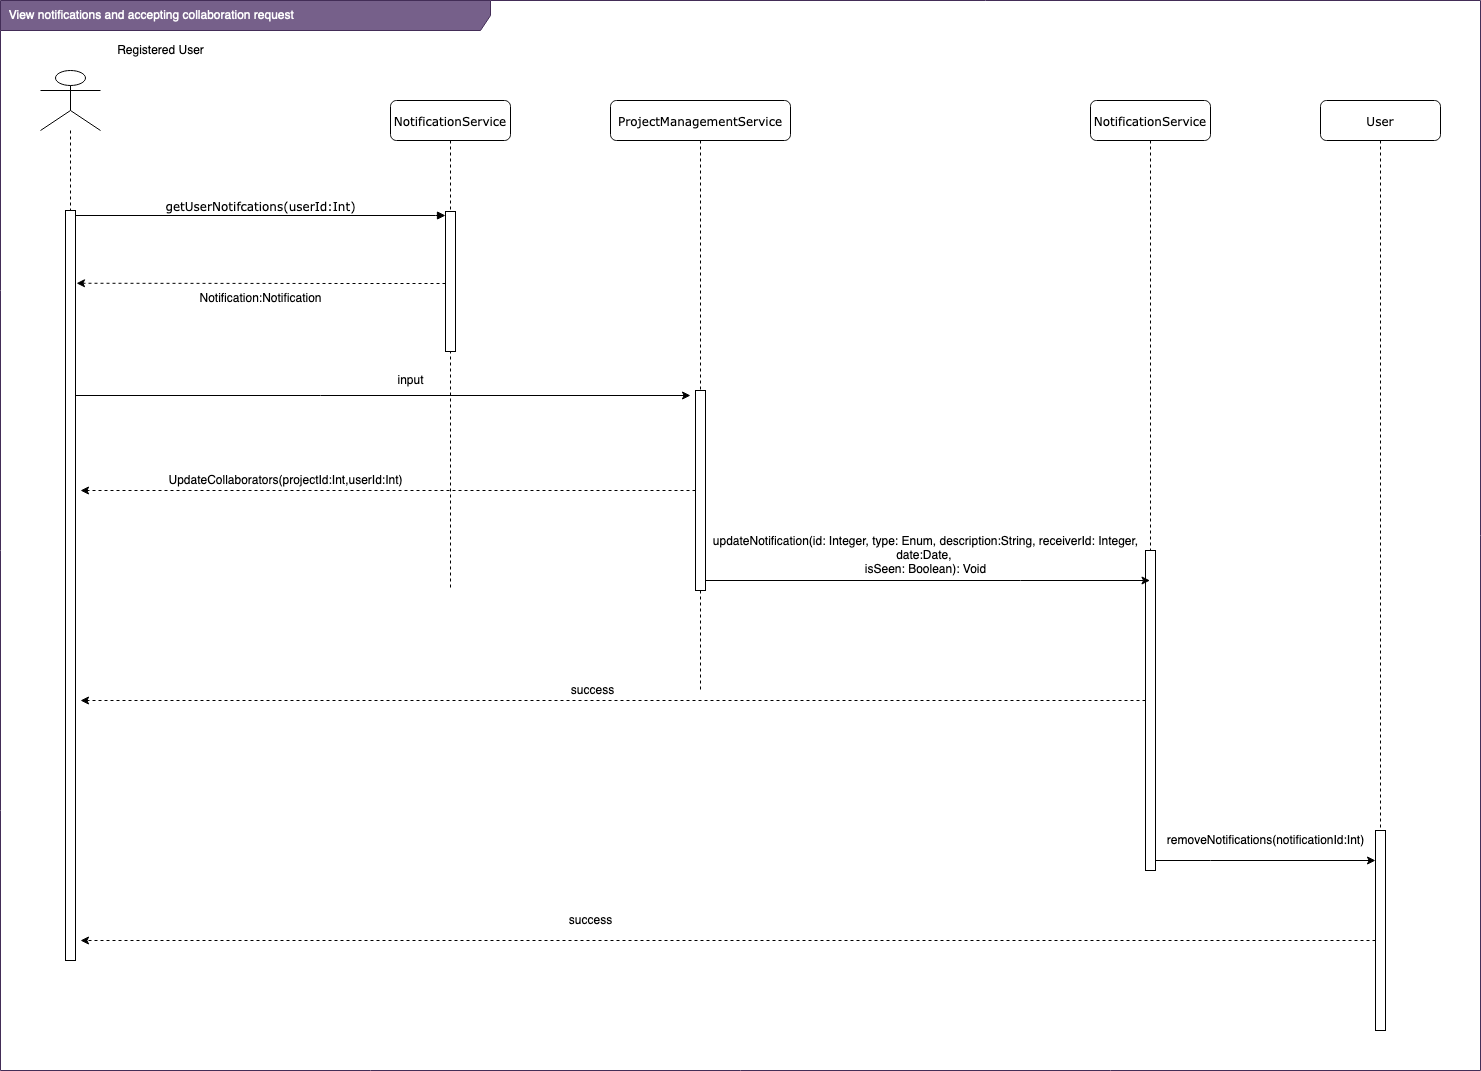

The diagram above was exported from draw.io. Its source (the exported page's mxGraphModel, read from the mxfile embedded in the PNG):
<mxGraphModel dx="2046" dy="1478" grid="1" gridSize="10" guides="1" tooltips="1" connect="1" arrows="1" fold="1" page="1" pageScale="1" pageWidth="1100" pageHeight="850" background="#ffffff" math="0" shadow="0">
  <root>
    <mxCell id="0" />
    <mxCell id="1" parent="0" />
    <mxCell id="7baba1c4bc27f4b0-2" value="NotificationService" style="shape=umlLifeline;perimeter=lifelinePerimeter;whiteSpace=wrap;html=1;container=1;collapsible=0;recursiveResize=0;outlineConnect=0;rounded=1;shadow=0;comic=0;labelBackgroundColor=none;strokeWidth=1;fontFamily=Verdana;fontSize=12;align=center;" parent="1" vertex="1">
      <mxGeometry x="310" y="80" width="120" height="490" as="geometry" />
    </mxCell>
    <mxCell id="oCC8DUV9iAUQauQyOXOX-15" value="" style="html=1;points=[];perimeter=orthogonalPerimeter;" parent="7baba1c4bc27f4b0-2" vertex="1">
      <mxGeometry x="55" y="111" width="10" height="140" as="geometry" />
    </mxCell>
    <mxCell id="7baba1c4bc27f4b0-3" value="ProjectManagementService" style="shape=umlLifeline;perimeter=lifelinePerimeter;whiteSpace=wrap;html=1;container=1;collapsible=0;recursiveResize=0;outlineConnect=0;rounded=1;shadow=0;comic=0;labelBackgroundColor=none;strokeWidth=1;fontFamily=Verdana;fontSize=12;align=center;" parent="1" vertex="1">
      <mxGeometry x="530" y="80" width="180" height="590" as="geometry" />
    </mxCell>
    <mxCell id="7baba1c4bc27f4b0-13" value="" style="html=1;points=[];perimeter=orthogonalPerimeter;rounded=0;shadow=0;comic=0;labelBackgroundColor=none;strokeWidth=1;fontFamily=Verdana;fontSize=12;align=center;" parent="7baba1c4bc27f4b0-3" vertex="1">
      <mxGeometry x="85" y="290" width="10" height="200" as="geometry" />
    </mxCell>
    <mxCell id="7baba1c4bc27f4b0-11" value="getUserNotifcations(userId:Int)" style="html=1;verticalAlign=bottom;endArrow=block;entryX=0;entryY=0;labelBackgroundColor=none;fontFamily=Verdana;fontSize=12;edgeStyle=elbowEdgeStyle;elbow=vertical;" parent="1" source="7baba1c4bc27f4b0-9" edge="1">
      <mxGeometry relative="1" as="geometry">
        <mxPoint x="220" y="190" as="sourcePoint" />
        <mxPoint x="365" y="195.00000000000023" as="targetPoint" />
      </mxGeometry>
    </mxCell>
    <mxCell id="s1vAKzfiIpUgPw6w3uPD-1" value="&lt;div align=&quot;left&quot;&gt;&amp;nbsp; View notifications and accepting collaboration request&lt;/div&gt;" style="shape=umlFrame;whiteSpace=wrap;html=1;width=490;height=30;align=left;fillColor=#76608a;strokeColor=#432D57;fontColor=#ffffff;" parent="1" vertex="1">
      <mxGeometry x="-80" y="-20" width="1480" height="1070" as="geometry" />
    </mxCell>
    <mxCell id="s1vAKzfiIpUgPw6w3uPD-11" value="Registered User" style="text;html=1;align=center;verticalAlign=middle;resizable=0;points=[];autosize=1;" parent="1" vertex="1">
      <mxGeometry x="30" y="20" width="100" height="20" as="geometry" />
    </mxCell>
    <mxCell id="s1vAKzfiIpUgPw6w3uPD-17" value="&lt;div&gt;Notification:Notification&lt;/div&gt;&lt;div&gt;&lt;br&gt;&lt;/div&gt;" style="text;html=1;align=center;verticalAlign=middle;resizable=0;points=[];autosize=1;" parent="1" vertex="1">
      <mxGeometry x="110" y="270" width="140" height="30" as="geometry" />
    </mxCell>
    <mxCell id="oCC8DUV9iAUQauQyOXOX-3" value="input" style="text;html=1;align=center;verticalAlign=middle;resizable=0;points=[];autosize=1;" parent="1" vertex="1">
      <mxGeometry x="310" y="350" width="40" height="20" as="geometry" />
    </mxCell>
    <mxCell id="oCC8DUV9iAUQauQyOXOX-8" value="UpdateCollaborators(projectId:Int,userId:Int)" style="text;html=1;align=center;verticalAlign=middle;resizable=0;points=[];autosize=1;" parent="1" vertex="1">
      <mxGeometry x="80" y="450" width="250" height="20" as="geometry" />
    </mxCell>
    <mxCell id="oCC8DUV9iAUQauQyOXOX-34" value="NotificationService" style="shape=umlLifeline;perimeter=lifelinePerimeter;whiteSpace=wrap;html=1;container=1;collapsible=0;recursiveResize=0;outlineConnect=0;rounded=1;shadow=0;comic=0;labelBackgroundColor=none;strokeWidth=1;fontFamily=Verdana;fontSize=12;align=center;" parent="1" vertex="1">
      <mxGeometry x="1010" y="80" width="120" height="770" as="geometry" />
    </mxCell>
    <mxCell id="oCC8DUV9iAUQauQyOXOX-37" style="edgeStyle=orthogonalEdgeStyle;rounded=0;orthogonalLoop=1;jettySize=auto;html=1;" parent="1" source="7baba1c4bc27f4b0-9" edge="1">
      <mxGeometry relative="1" as="geometry">
        <Array as="points">
          <mxPoint x="240" y="375" />
          <mxPoint x="240" y="375" />
        </Array>
        <mxPoint x="610" y="375" as="targetPoint" />
      </mxGeometry>
    </mxCell>
    <mxCell id="oCC8DUV9iAUQauQyOXOX-40" value="updateNotification(id: Integer, type: Enum, description:String, receiverId: Integer, &lt;br&gt;date:Date,&amp;nbsp;&lt;br&gt;isSeen: Boolean): Void" style="text;html=1;align=center;verticalAlign=middle;resizable=0;points=[];autosize=1;" parent="1" vertex="1">
      <mxGeometry x="625" y="510" width="440" height="50" as="geometry" />
    </mxCell>
    <mxCell id="oCC8DUV9iAUQauQyOXOX-41" style="edgeStyle=orthogonalEdgeStyle;rounded=0;orthogonalLoop=1;jettySize=auto;html=1;dashed=1;" parent="1" source="oCC8DUV9iAUQauQyOXOX-35" edge="1">
      <mxGeometry relative="1" as="geometry">
        <mxPoint y="680" as="targetPoint" />
        <Array as="points">
          <mxPoint x="580" y="680" />
          <mxPoint x="580" y="680" />
        </Array>
      </mxGeometry>
    </mxCell>
    <mxCell id="7baba1c4bc27f4b0-9" value="" style="html=1;points=[];perimeter=orthogonalPerimeter;rounded=0;shadow=0;comic=0;labelBackgroundColor=none;strokeWidth=1;fontFamily=Verdana;fontSize=12;align=center;" parent="1" vertex="1">
      <mxGeometry x="-15" y="190" width="10" height="750" as="geometry" />
    </mxCell>
    <mxCell id="s1vAKzfiIpUgPw6w3uPD-9" value="" style="shape=umlLifeline;participant=umlActor;perimeter=lifelinePerimeter;whiteSpace=wrap;html=1;container=1;collapsible=0;recursiveResize=0;verticalAlign=top;spacingTop=36;labelBackgroundColor=#ffffff;outlineConnect=0;strokeWidth=1;size=60;" parent="1" vertex="1">
      <mxGeometry x="-40" y="50" width="60" height="140" as="geometry" />
    </mxCell>
    <mxCell id="oCC8DUV9iAUQauQyOXOX-45" value="success" style="text;html=1;align=center;verticalAlign=middle;resizable=0;points=[];autosize=1;" parent="1" vertex="1">
      <mxGeometry x="482" y="660" width="60" height="20" as="geometry" />
    </mxCell>
    <mxCell id="oCC8DUV9iAUQauQyOXOX-48" style="edgeStyle=orthogonalEdgeStyle;rounded=0;orthogonalLoop=1;jettySize=auto;html=1;" parent="1" source="oCC8DUV9iAUQauQyOXOX-35" target="oCC8DUV9iAUQauQyOXOX-47" edge="1">
      <mxGeometry relative="1" as="geometry">
        <Array as="points">
          <mxPoint x="1130" y="840" />
          <mxPoint x="1130" y="840" />
        </Array>
      </mxGeometry>
    </mxCell>
    <mxCell id="oCC8DUV9iAUQauQyOXOX-35" value="" style="html=1;points=[];perimeter=orthogonalPerimeter;rounded=0;shadow=0;comic=0;labelBackgroundColor=none;strokeWidth=1;fontFamily=Verdana;fontSize=12;align=center;" parent="1" vertex="1">
      <mxGeometry x="1065" y="530" width="10" height="320" as="geometry" />
    </mxCell>
    <mxCell id="oCC8DUV9iAUQauQyOXOX-46" value="User" style="shape=umlLifeline;perimeter=lifelinePerimeter;whiteSpace=wrap;html=1;container=1;collapsible=0;recursiveResize=0;outlineConnect=0;rounded=1;shadow=0;comic=0;labelBackgroundColor=none;strokeWidth=1;fontFamily=Verdana;fontSize=12;align=center;" parent="1" vertex="1">
      <mxGeometry x="1240" y="80" width="120" height="770" as="geometry" />
    </mxCell>
    <mxCell id="oCC8DUV9iAUQauQyOXOX-50" style="edgeStyle=orthogonalEdgeStyle;rounded=0;orthogonalLoop=1;jettySize=auto;html=1;dashed=1;" parent="1" source="oCC8DUV9iAUQauQyOXOX-47" edge="1">
      <mxGeometry relative="1" as="geometry">
        <mxPoint y="920" as="targetPoint" />
        <Array as="points">
          <mxPoint x="980" y="920" />
          <mxPoint x="980" y="920" />
        </Array>
      </mxGeometry>
    </mxCell>
    <mxCell id="oCC8DUV9iAUQauQyOXOX-47" value="" style="html=1;points=[];perimeter=orthogonalPerimeter;rounded=0;shadow=0;comic=0;labelBackgroundColor=none;strokeWidth=1;fontFamily=Verdana;fontSize=12;align=center;" parent="1" vertex="1">
      <mxGeometry x="1295" y="810" width="10" height="200" as="geometry" />
    </mxCell>
    <mxCell id="oCC8DUV9iAUQauQyOXOX-49" value="removeNotifications(notificationId:Int)" style="text;html=1;align=center;verticalAlign=middle;resizable=0;points=[];autosize=1;" parent="1" vertex="1">
      <mxGeometry x="1080" y="810" width="210" height="20" as="geometry" />
    </mxCell>
    <mxCell id="oCC8DUV9iAUQauQyOXOX-51" value="success" style="text;html=1;align=center;verticalAlign=middle;resizable=0;points=[];autosize=1;" parent="1" vertex="1">
      <mxGeometry x="480" y="890" width="60" height="20" as="geometry" />
    </mxCell>
    <mxCell id="oCC8DUV9iAUQauQyOXOX-52" style="edgeStyle=orthogonalEdgeStyle;rounded=0;orthogonalLoop=1;jettySize=auto;html=1;dashed=1;" parent="1" source="7baba1c4bc27f4b0-13" edge="1">
      <mxGeometry relative="1" as="geometry">
        <mxPoint y="470" as="targetPoint" />
        <Array as="points">
          <mxPoint x="150" y="470" />
          <mxPoint x="150" y="470" />
        </Array>
      </mxGeometry>
    </mxCell>
    <mxCell id="dAEXwogrfGiCixtipBK0-1" style="edgeStyle=orthogonalEdgeStyle;rounded=0;orthogonalLoop=1;jettySize=auto;html=1;entryX=1.1;entryY=0.097;entryDx=0;entryDy=0;entryPerimeter=0;dashed=1;" edge="1" parent="1" source="oCC8DUV9iAUQauQyOXOX-15" target="7baba1c4bc27f4b0-9">
      <mxGeometry relative="1" as="geometry">
        <Array as="points">
          <mxPoint x="270" y="263" />
          <mxPoint x="270" y="263" />
        </Array>
      </mxGeometry>
    </mxCell>
    <mxCell id="dAEXwogrfGiCixtipBK0-3" style="edgeStyle=orthogonalEdgeStyle;rounded=0;orthogonalLoop=1;jettySize=auto;html=1;" edge="1" parent="1" source="7baba1c4bc27f4b0-13" target="oCC8DUV9iAUQauQyOXOX-34">
      <mxGeometry relative="1" as="geometry">
        <Array as="points">
          <mxPoint x="940" y="560" />
          <mxPoint x="940" y="560" />
        </Array>
      </mxGeometry>
    </mxCell>
  </root>
</mxGraphModel>